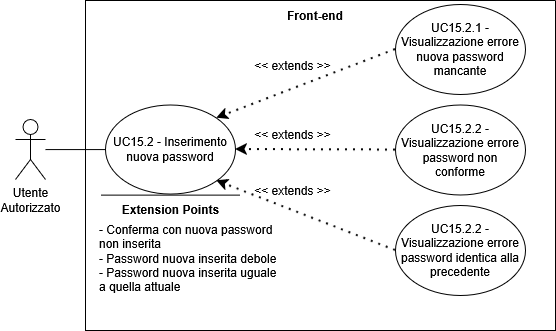

The diagram above was exported from draw.io. Its source (the exported page's mxGraphModel, read from the mxfile embedded in the PNG):
<mxGraphModel dx="-3536" dy="-5086" grid="1" gridSize="10" guides="1" tooltips="1" connect="1" arrows="1" fold="1" page="1" pageScale="1" pageWidth="827" pageHeight="1169" math="0" shadow="0">
  <root>
    <mxCell id="0" />
    <mxCell id="1" parent="0" />
    <mxCell id="vZCrV3QipJqBOqEFSQp9-176" parent="1" style="swimlane;startSize=0;strokeColor=default;" value="" vertex="1">
      <mxGeometry height="330" width="470" x="5150" y="6180" as="geometry">
        <mxRectangle height="40" width="50" x="270" y="110" as="alternateBounds" />
      </mxGeometry>
    </mxCell>
    <mxCell id="vZCrV3QipJqBOqEFSQp9-177" parent="vZCrV3QipJqBOqEFSQp9-176" style="text;html=1;whiteSpace=wrap;strokeColor=none;fillColor=none;align=center;verticalAlign=middle;rounded=0;autosize=1;resizable=0;perimeterSpacing=1;fontStyle=1" value="Front-end" vertex="1">
      <mxGeometry height="30" width="80" x="190" as="geometry" />
    </mxCell>
    <mxCell id="vZCrV3QipJqBOqEFSQp9-178" parent="vZCrV3QipJqBOqEFSQp9-176" style="shape=umlActor;verticalLabelPosition=bottom;verticalAlign=top;html=1;outlineConnect=0;" value="&lt;div&gt;Utente&lt;/div&gt;&lt;div&gt;Autorizzato&lt;/div&gt;" vertex="1">
      <mxGeometry height="60" width="30" x="-70.00318586008893" y="119.07590567452598" as="geometry" />
    </mxCell>
    <mxCell id="vZCrV3QipJqBOqEFSQp9-179" parent="vZCrV3QipJqBOqEFSQp9-176" style="ellipse;whiteSpace=wrap;html=1;" value="UC15.2 - Inserimento nuova password" vertex="1">
      <mxGeometry height="89.08" width="130" x="20" y="104.54" as="geometry" />
    </mxCell>
    <mxCell id="vZCrV3QipJqBOqEFSQp9-180" parent="vZCrV3QipJqBOqEFSQp9-176" style="ellipse;whiteSpace=wrap;html=1;" value="UC15.2.1 - Visualizzazione errore nuova password mancante" vertex="1">
      <mxGeometry height="90" width="130" x="310" y="4.0800000000000125" as="geometry" />
    </mxCell>
    <mxCell id="vZCrV3QipJqBOqEFSQp9-181" edge="1" parent="vZCrV3QipJqBOqEFSQp9-176" source="vZCrV3QipJqBOqEFSQp9-180" style="endArrow=classic;dashed=1;html=1;dashPattern=1 3;strokeWidth=2;rounded=0;strokeColor=default;curved=0;endFill=1;endSize=6;exitX=0;exitY=0.5;exitDx=0;exitDy=0;entryX=1;entryY=0;entryDx=0;entryDy=0;" target="vZCrV3QipJqBOqEFSQp9-179" value="">
      <mxGeometry height="50" relative="1" width="50" as="geometry">
        <mxPoint x="130" y="274.08" as="sourcePoint" />
        <mxPoint x="179.99784729003886" y="470.00025573730454" as="targetPoint" />
      </mxGeometry>
    </mxCell>
    <mxCell id="vZCrV3QipJqBOqEFSQp9-182" parent="vZCrV3QipJqBOqEFSQp9-176" style="text;html=1;whiteSpace=wrap;strokeColor=none;fillColor=none;align=center;verticalAlign=middle;rounded=0;" value="&amp;lt;&amp;lt; extends &amp;gt;&amp;gt;" vertex="1">
      <mxGeometry height="30" width="95" x="160" y="119.07999999999998" as="geometry" />
    </mxCell>
    <mxCell id="vZCrV3QipJqBOqEFSQp9-183" parent="vZCrV3QipJqBOqEFSQp9-176" style="ellipse;whiteSpace=wrap;html=1;" value="UC15.2.2 - Visualizzazione errore password non&lt;div&gt;conforme&lt;/div&gt;" vertex="1">
      <mxGeometry height="90" width="130" x="310" y="104.53999999999999" as="geometry" />
    </mxCell>
    <mxCell id="vZCrV3QipJqBOqEFSQp9-184" edge="1" parent="vZCrV3QipJqBOqEFSQp9-176" source="vZCrV3QipJqBOqEFSQp9-183" style="endArrow=classic;dashed=1;html=1;dashPattern=1 3;strokeWidth=2;rounded=0;entryX=1;entryY=0.5;entryDx=0;entryDy=0;strokeColor=default;curved=0;endFill=1;endSize=6;exitX=0;exitY=0.5;exitDx=0;exitDy=0;" target="vZCrV3QipJqBOqEFSQp9-179" value="">
      <mxGeometry height="50" relative="1" width="50" as="geometry">
        <mxPoint x="219.99784729003886" y="460.00025573730454" as="sourcePoint" />
        <mxPoint x="200" y="424.08" as="targetPoint" />
      </mxGeometry>
    </mxCell>
    <mxCell id="vZCrV3QipJqBOqEFSQp9-185" parent="vZCrV3QipJqBOqEFSQp9-176" style="text;html=1;whiteSpace=wrap;strokeColor=none;fillColor=none;align=center;verticalAlign=middle;rounded=0;" value="&amp;lt;&amp;lt; extends &amp;gt;&amp;gt;" vertex="1">
      <mxGeometry height="30" width="95" x="160" y="50" as="geometry" />
    </mxCell>
    <mxCell id="vZCrV3QipJqBOqEFSQp9-186" edge="1" parent="vZCrV3QipJqBOqEFSQp9-176" source="vZCrV3QipJqBOqEFSQp9-178" style="endArrow=none;html=1;rounded=0;entryX=0;entryY=0.5;entryDx=0;entryDy=0;" target="vZCrV3QipJqBOqEFSQp9-179" value="">
      <mxGeometry height="50" relative="1" width="50" as="geometry">
        <mxPoint x="49.996814139911066" y="334.075905674526" as="sourcePoint" />
        <mxPoint x="99.99681413991107" y="284.075905674526" as="targetPoint" />
      </mxGeometry>
    </mxCell>
    <mxCell id="vZCrV3QipJqBOqEFSQp9-187" parent="vZCrV3QipJqBOqEFSQp9-176" style="text;html=1;whiteSpace=wrap;strokeColor=none;fillColor=none;align=center;verticalAlign=middle;rounded=0;" value="&amp;lt;&amp;lt; extends &amp;gt;&amp;gt;" vertex="1">
      <mxGeometry height="30" width="95" x="159.99784729003886" y="174.50025573730449" as="geometry" />
    </mxCell>
    <mxCell id="vZCrV3QipJqBOqEFSQp9-188" edge="1" parent="vZCrV3QipJqBOqEFSQp9-176" style="endArrow=none;html=1;rounded=0;" value="">
      <mxGeometry height="50" relative="1" width="50" as="geometry">
        <mxPoint x="154.5" y="194.6199999999999" as="sourcePoint" />
        <mxPoint x="15.75" y="194.6199999999999" as="targetPoint" />
      </mxGeometry>
    </mxCell>
    <mxCell id="vZCrV3QipJqBOqEFSQp9-189" parent="vZCrV3QipJqBOqEFSQp9-176" style="text;html=1;whiteSpace=wrap;strokeColor=none;fillColor=none;align=center;verticalAlign=middle;rounded=0;strokeWidth=5;" value="&lt;b&gt;Extension Points&lt;/b&gt;" vertex="1">
      <mxGeometry height="30" width="115" x="27.5" y="193.6199999999999" as="geometry" />
    </mxCell>
    <mxCell id="vZCrV3QipJqBOqEFSQp9-190" parent="vZCrV3QipJqBOqEFSQp9-176" style="text;html=1;whiteSpace=wrap;strokeColor=none;fillColor=none;align=left;verticalAlign=middle;rounded=0;" value="- Conferma con nuova password non inserita&lt;div&gt;- Password nuova inserita debole&lt;/div&gt;&lt;div&gt;- Password nuova inserita uguale a quella attuale&lt;/div&gt;" vertex="1">
      <mxGeometry height="90" width="188.5" x="11.5" y="212.62" as="geometry" />
    </mxCell>
    <mxCell id="vZCrV3QipJqBOqEFSQp9-191" parent="vZCrV3QipJqBOqEFSQp9-176" style="ellipse;whiteSpace=wrap;html=1;strokeWidth=1;fontSize=12;" value="UC15.2.2 - Visualizzazione errore password identica alla precedente" vertex="1">
      <mxGeometry height="90" width="130" x="310.0021527099616" y="204.99974426269534" as="geometry" />
    </mxCell>
    <mxCell id="vZCrV3QipJqBOqEFSQp9-192" edge="1" parent="vZCrV3QipJqBOqEFSQp9-176" source="vZCrV3QipJqBOqEFSQp9-191" style="endArrow=classic;dashed=1;html=1;dashPattern=1 3;strokeWidth=2;rounded=0;entryX=1;entryY=1;entryDx=0;entryDy=0;exitX=0;exitY=0.5;exitDx=0;exitDy=0;strokeColor=default;curved=0;endFill=1;endSize=6;" target="vZCrV3QipJqBOqEFSQp9-179" value="">
      <mxGeometry height="50" relative="1" width="50" as="geometry">
        <mxPoint x="150.0021527099616" y="254.4597442626955" as="sourcePoint" />
        <mxPoint x="200.0021527099616" y="529.5397442626954" as="targetPoint" />
      </mxGeometry>
    </mxCell>
  </root>
</mxGraphModel>